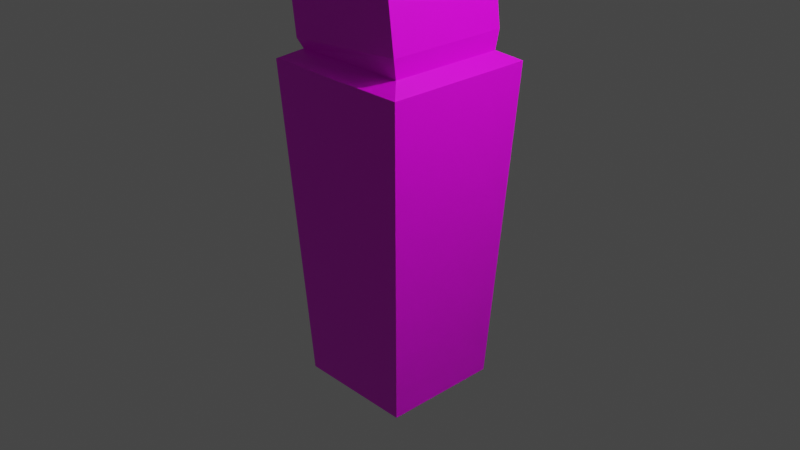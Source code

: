 # Source: antenna.blend  (saved by Blender 3.0.42; exported with 4.5.12 LTS)
import bpy
from mathutils import Matrix  # noqa: F401  (used for matrix-valued properties, if any)

bpy.ops.wm.read_factory_settings(use_empty=True)
scene = bpy.context.scene
scene.name = 'Scene'

# ---- collections
col_collection = bpy.data.collections.new('Collection'); scene.collection.children.link(col_collection)

# ---- images (referenced by path relative to the original .blend; pixels are not part of the script)
import os
ASSET_DIR = os.environ.get("B2B_ASSET_DIR", "")  # directory of the original .blend (textures are referenced by path, not embedded)
HERE = os.path.dirname(os.path.abspath(__file__))  # packed textures are extracted next to this script under _unpacked/

def load_image(name, relpath, width, height, colorspace="sRGB"):
    """Load a texture the original file referenced (path relative to the .blend, or extracted next to this script)."""
    p = next((c for c in (os.path.join(HERE, relpath), os.path.join(ASSET_DIR, relpath)) if relpath and os.path.exists(c)), "")
    if p:
        img = bpy.data.images.load(p, check_existing=True)
        img.name = name
    else:  # same state as the original file: an image datablock whose file is absent (Cycles renders it pink)
        img = bpy.data.images.new(name, width, height)
        img.source = "FILE"
        img.filepath = "//" + (relpath or name)
    img.colorspace_settings.name = colorspace
    return img
img_antennae_material_png_001 = load_image('antennae_material.png.001', 'antennae_material.png', 1024, 1024, 'sRGB')

# ---- materials (node trees are filled in below, after node groups)
mat_material_003 = bpy.data.materials.new('Material.003')
mat_material_003.alpha_threshold = 0.0
mat_material_003.use_transparent_shadow = False
mat_material_003.line_color = (0.0, 0.0, 0.0, 1.0)
mat_material_002 = bpy.data.materials.new('Material.002')
mat_material_002.alpha_threshold = 0.0
mat_material_002.use_transparent_shadow = False
mat_material_002.line_color = (0.0, 0.0, 0.0, 1.0)

# ---- material node trees
mat_material_003.use_nodes = True; mat_material_003.node_tree.nodes.clear()
_N = mat_material_003.node_tree.nodes; _L = mat_material_003.node_tree.links
n0 = _N.new('ShaderNodeOutputMaterial'); n0.name = 'Material Output'; n0.location = (300, 300)
n1 = _N.new('ShaderNodeBsdfPrincipled'); n1.name = 'Principled BSDF'; n1.location = (10, 300)
n1.distribution = 'GGX'
n1.subsurface_method = 'RANDOM_WALK_SKIN'
n1.inputs[2].default_value = 0.4
n1.inputs[3].default_value = 1.45
n1.inputs[27].default_value = (0.0, 0.0, 0.0, 1.0)
n1.inputs[28].default_value = 1.0
n2 = _N.new('ShaderNodeTexImage'); n2.name = 'Image Texture'; n2.location = (-280, 280)
n2.image = img_antennae_material_png_001
_L.new(n1.outputs[0], n0.inputs[0])
_L.new(n2.outputs[0], n1.inputs[0])
n0.is_active_output = True
mat_material_002.use_nodes = True; mat_material_002.node_tree.nodes.clear()
_N = mat_material_002.node_tree.nodes; _L = mat_material_002.node_tree.links
n0 = _N.new('ShaderNodeOutputMaterial'); n0.name = 'Material Output'; n0.location = (300, 300)
n1 = _N.new('ShaderNodeBsdfPrincipled'); n1.name = 'Principled BSDF'; n1.location = (10, 300)
n1.distribution = 'GGX'
n1.subsurface_method = 'RANDOM_WALK_SKIN'
n1.inputs[2].default_value = 0.4
n1.inputs[3].default_value = 1.45
n1.inputs[27].default_value = (0.0, 0.0, 0.0, 1.0)
n1.inputs[28].default_value = 1.0
n2 = _N.new('ShaderNodeTexImage'); n2.name = 'Image Texture'; n2.location = (-180, 275)
n2.image = img_antennae_material_png_001
_L.new(n1.outputs[0], n0.inputs[0])
_L.new(n2.outputs[0], n1.inputs[0])
n0.is_active_output = True

# ---- world
world_world = bpy.data.worlds.new('World'); scene.world = world_world
world_world.use_nodes = True; world_world.node_tree.nodes.clear()
_N = world_world.node_tree.nodes; _L = world_world.node_tree.links
n0 = _N.new('ShaderNodeOutputWorld'); n0.name = 'World Output'; n0.location = (300, 300)
n1 = _N.new('ShaderNodeBackground'); n1.name = 'Background'; n1.location = (10, 300)
n1.inputs[0].default_value = (0.05088, 0.05088, 0.05088, 1.0)
_L.new(n1.outputs[0], n0.inputs[0])
n0.is_active_output = True
world_world.color = (0.05088, 0.05088, 0.05088)
world_world.use_sun_shadow = False
world_world.sun_shadow_jitter_overblur = 0.0

# ---- cameras
cam_camera = bpy.data.cameras.new('Camera')
cam_camera.clip_end = 100.0
cam_camera.ortho_scale = 7.314

# ---- lights
light_light = bpy.data.lights.new('Light', 'POINT')
light_light.transmission_factor = 0.0
light_light.energy = 1000.0
light_light.shadow_soft_size = 0.1
light_light.shadow_maximum_resolution = 0.006
light_light.use_absolute_resolution = True

# ---- meshes
me_cube_003 = bpy.data.meshes.new('Cube.003')
me_cube_003.from_pydata([(0.6449, 0.6449, -1.798), (0.6449, -0.6449, -1.798), (-0.6449, 0.6449, -1.798), (-0.6449, -0.6449, -1.798), (0.6383, 0.6383, 1.778), (0.826, 0.826, 1.678), (0.6383, -0.6383, 1.778), (0.826, -0.826, 1.678), (-0.6383, 0.6383, 1.778), (-0.826, 0.826, 1.678), (-0.6383, -0.6383, 1.778), (-0.826, -0.826, 1.678), (0.651, -0.6737, 1.982), (-0.6924, -0.6737, 1.878), (0.651, 0.6737, 1.982), (-0.6924, 0.6737, 1.878), (-0.8137, 0.63, 3.1), (0.4322, 0.63, 3.288), (-0.8137, -0.63, 3.1), (0.4322, -0.63, 3.288), (0.5028, -0.6737, 3.113), (0.4115, -0.5934, 3.18), (-0.7621, -0.5934, 3.003), (-0.8295, -0.6737, 2.912), (0.5028, 0.6737, 3.113), (0.4115, 0.5934, 3.18), (-0.7621, 0.5934, 3.003), (-0.8295, 0.6737, 2.912), (0.1322, -0.679, 5.135), (0.1322, 0.679, 5.135), (-1.195, 0.679, 4.846), (-1.195, -0.679, 4.846), (-1.178, -0.7014, 4.649), (-1.097, -0.5987, 4.776), (-1.097, 0.5987, 4.776), (-1.178, 0.7014, 4.649), (0.07259, 0.5987, 5.031), (0.193, 0.7016, 4.947), (0.193, -0.7016, 4.947), (0.07259, -0.5987, 5.031), (-1.967, 0.6963, 6.701), (-0.6585, 0.6963, 7.178), (-1.967, -0.6963, 6.701), (-0.6585, -0.6963, 7.178), (-0.5243, -0.7435, 6.995), (-0.6928, -0.6154, 7.075), (-1.849, -0.6154, 6.653), (-1.92, -0.7431, 6.486), (-0.5243, 0.7435, 6.995), (-0.6928, 0.6154, 7.075), (-1.92, 0.7431, 6.486), (-1.849, 0.6154, 6.653), (-1.707, -0.7248, 9.294), (-3.031, -0.7248, 8.704), (-1.707, 0.7248, 9.294), (-3.031, 0.7248, 8.704), (-2.945, 0.7794, 8.5), (-2.876, 0.638, 8.688), (-1.695, 0.638, 9.171), (-1.503, 0.7794, 9.09), (-2.945, -0.7794, 8.5), (-2.876, -0.638, 8.688), (-1.503, -0.7794, 9.09), (-1.695, -0.638, 9.171), (-2.853, 0.8041, 11.48), (-4.272, 0.8041, 10.81), (-4.272, -0.7634, 10.81), (-2.853, -0.7634, 11.48), (-2.676, -0.8075, 11.26), (-2.903, -0.6491, 11.34), (-4.114, -0.6491, 10.77), (-4.174, -0.8074, 10.56), (-4.114, 0.6898, 10.77), (-4.174, 0.8481, 10.56), (-2.676, 0.8482, 11.26), (-2.903, 0.6898, 11.34), (-3.942, 0.8452, 13.35), (-4.146, 0.7022, 13.42), (-4.146, -0.7084, 13.42), (-3.942, -0.8499, 13.35), (-5.416, -0.7084, 12.8), (-5.468, -0.8498, 12.62), (-5.468, 0.8452, 12.62), (-5.416, 0.7022, 12.8), (-4.202, 0.7797, 13.58), (-4.202, -0.7859, 13.58), (-5.586, -0.7859, 12.84), (-5.586, 0.7797, 12.84), (-5.438, 0.8648, 15.41), (-5.638, 0.7251, 15.46), (-5.638, -0.7112, 15.46), (-5.438, -0.8522, 15.41), (-6.838, -0.7112, 14.67), (-6.872, -0.8519, 14.47), (-6.872, 0.8644, 14.47), (-6.838, 0.7251, 14.67), (-5.644, 0.8028, 15.58), (-5.644, -0.7888, 15.58), (-6.974, -0.7888, 14.71), (-6.974, 0.8028, 14.71), (-8.541, 0.8449, 16.71), (-8.541, -0.831, 16.71), (-7.141, -0.831, 17.63), (-7.141, 0.8449, 17.63), (-6.893, 0.9363, 17.43), (-7.213, 0.72, 17.49), (-7.213, -0.706, 17.49), (-6.893, -0.9223, 17.43), (-8.405, -0.706, 16.71), (-8.446, -0.9223, 16.41), (-8.446, 0.9363, 16.41), (-8.405, 0.72, 16.71), (-10.23, 0.5692, 18.96), (-10.1, 0.7469, 19.04), (-10.17, 0.8449, 18.71), (-10.18, 0.3163, 19.3), (-10.04, 0.2474, 19.51), (-10.04, 0.484, 19.39), (-9.641, 0.2474, 19.77), (-9.388, 0.3122, 19.83), (-9.528, 0.484, 19.73), (-8.989, 0.5845, 19.76), (-8.765, 0.8449, 19.64), (-9.143, 0.7469, 19.67), (-9.641, -0.2334, 19.77), (-9.528, -0.4701, 19.73), (-9.388, -0.2983, 19.83), (-9.143, -0.7329, 19.67), (-8.765, -0.831, 19.64), (-8.989, -0.5706, 19.76), (-10.1, -0.7329, 19.04), (-10.23, -0.5553, 18.96), (-10.17, -0.831, 18.71), (-10.04, -0.4701, 19.39), (-10.04, -0.2334, 19.51), (-10.18, -0.3024, 19.3)], [], [(1, 7, 11, 3), (3, 11, 9, 2), (2, 0, 1, 3), (8, 10, 13, 15), (0, 5, 7, 1), (6, 10, 11, 7), (4, 6, 7, 5), (10, 8, 9, 11), (8, 4, 5, 9), (2, 9, 5, 0), (14, 15, 27, 24), (6, 4, 14, 12), (10, 6, 12, 13), (4, 8, 15, 14), (12, 14, 24, 20), (26, 22, 18, 16), (19, 17, 37, 38), (15, 13, 23, 27), (21, 22, 23, 20), (25, 21, 20, 24), (22, 26, 27, 23), (26, 25, 24, 27), (13, 12, 20, 23), (21, 25, 17, 19), (22, 21, 19, 18), (25, 26, 16, 17), (18, 19, 38, 32), (29, 30, 50, 48), (17, 16, 35, 37), (36, 34, 30, 29), (33, 34, 35, 32), (34, 36, 37, 35), (39, 33, 32, 38), (36, 39, 38, 37), (16, 18, 32, 35), (34, 33, 31, 30), (39, 36, 29, 28), (33, 39, 28, 31), (28, 29, 48, 44), (30, 31, 47, 50), (43, 41, 59, 62), (45, 49, 41, 43), (45, 46, 47, 44), (49, 45, 44, 48), (51, 49, 48, 50), (46, 51, 50, 47), (31, 28, 44, 47), (46, 45, 43, 42), (51, 46, 42, 40), (49, 51, 40, 41), (40, 42, 60, 56), (61, 63, 52, 53), (55, 53, 71, 73), (42, 43, 62, 60), (57, 58, 59, 56), (61, 57, 56, 60), (63, 61, 60, 62), (58, 63, 62, 59), (41, 40, 56, 59), (57, 61, 53, 55), (58, 57, 55, 54), (63, 58, 54, 52), (52, 54, 74, 68), (54, 55, 73, 74), (75, 72, 65, 64), (69, 70, 71, 68), (70, 72, 73, 71), (75, 69, 68, 74), (72, 75, 74, 73), (53, 52, 68, 71), (69, 75, 64, 67), (72, 70, 66, 65), (70, 69, 67, 66), (64, 65, 82, 76), (78, 77, 84, 85), (66, 67, 79, 81), (65, 66, 81, 82), (77, 78, 79, 76), (78, 80, 81, 79), (83, 77, 76, 82), (80, 83, 82, 81), (67, 64, 76, 79), (87, 86, 93, 94), (83, 80, 86, 87), (77, 83, 87, 84), (80, 78, 85, 86), (84, 87, 94, 88), (86, 85, 91, 93), (90, 89, 96, 97), (89, 90, 91, 88), (90, 92, 93, 91), (95, 89, 88, 94), (92, 95, 94, 93), (85, 84, 88, 91), (98, 97, 107, 109), (95, 92, 98, 99), (89, 95, 99, 96), (92, 90, 97, 98), (96, 99, 110, 104), (106, 105, 103, 102), (99, 98, 109, 110), (105, 106, 107, 104), (106, 108, 109, 107), (111, 105, 104, 110), (108, 111, 110, 109), (97, 96, 104, 107), (111, 108, 101, 100), (105, 111, 100, 103), (108, 106, 102, 101), (117, 120, 123, 113), (119, 126, 129, 121), (125, 133, 130, 127), (103, 100, 114, 122), (102, 103, 122, 128), (100, 101, 132, 114), (101, 102, 128, 132), (118, 116, 134, 124), (112, 113, 114), (115, 116, 117), (118, 119, 120), (121, 122, 123), (124, 125, 126), (127, 128, 129), (130, 131, 132), (133, 134, 135), (112, 115, 117, 113), (116, 118, 120, 117), (119, 121, 123, 120), (122, 114, 113, 123), (118, 124, 126, 119), (125, 127, 129, 126), (128, 122, 121, 129), (130, 133, 135, 131), (134, 116, 115, 135), (114, 132, 131, 112), (124, 134, 133, 125), (132, 128, 127, 130), (135, 115, 112, 131)])
_uv = me_cube_003.uv_layers.new(name='UVMap')
_uv.uv.foreach_set('vector', [0.375, 0.75, 0.6167, 0.75, 0.6167, 1.0, 0.375, 1.0, 0.375, 0.0, 0.6167, 0.0, 0.6167, 0.25, 0.375, 0.25, 0.125, 0.5, 0.375, 0.5, 0.375, 0.75, 0.125, 0.75, 0.8569, 0.5181, 0.8569, 0.7319, 0.8569, 0.7319, 0.8569, 0.5181, 0.375, 0.5, 0.6167, 0.5, 0.6167, 0.75, 0.375, 0.75, 0.6431, 0.7319, 0.8569, 0.7319, 0.875, 0.75, 0.625, 0.75, 0.6431, 0.5181, 0.6431, 0.7319, 0.6167, 0.75, 0.6167, 0.5, 0.8569, 0.7319, 0.8569, 0.5181, 0.875, 0.5, 0.875, 0.75, 0.8569, 0.5181, 0.6431, 0.5181, 0.625, 0.5, 0.875, 0.5, 0.375, 0.25, 0.6167, 0.25, 0.6167, 0.5, 0.375, 0.5, 0.6431, 0.5181, 0.8569, 0.5181, 0.8569, 0.5181, 0.6431, 0.5181, 0.6431, 0.7319, 0.6431, 0.5181, 0.6431, 0.5181, 0.6431, 0.7319, 0.8569, 0.7319, 0.6431, 0.7319, 0.6431, 0.7319, 0.8569, 0.7319, 0.6431, 0.5181, 0.8569, 0.5181, 0.8569, 0.5181, 0.6431, 0.5181, 0.6431, 0.7319, 0.6431, 0.5181, 0.6431, 0.5181, 0.6431, 0.7319, 0.8441, 0.5309, 0.8441, 0.7191, 0.8441, 0.7191, 0.8441, 0.5309, 0.6559, 0.7191, 0.6559, 0.5309, 0.6559, 0.5309, 0.6559, 0.7191, 0.8569, 0.5181, 0.8569, 0.7319, 0.8569, 0.7319, 0.8569, 0.5181, 0.6559, 0.7191, 0.8441, 0.7191, 0.8569, 0.7319, 0.6431, 0.7319, 0.6559, 0.5309, 0.6559, 0.7191, 0.6431, 0.7319, 0.6431, 0.5181, 0.8441, 0.7191, 0.8441, 0.5309, 0.8569, 0.5181, 0.8569, 0.7319, 0.8441, 0.5309, 0.6559, 0.5309, 0.6431, 0.5181, 0.8569, 0.5181, 0.8569, 0.7319, 0.6431, 0.7319, 0.6431, 0.7319, 0.8569, 0.7319, 0.6559, 0.7191, 0.6559, 0.5309, 0.6559, 0.5309, 0.6559, 0.7191, 0.8441, 0.7191, 0.6559, 0.7191, 0.6559, 0.7191, 0.8441, 0.7191, 0.6559, 0.5309, 0.8441, 0.5309, 0.8441, 0.5309, 0.6559, 0.5309, 0.8441, 0.7191, 0.6559, 0.7191, 0.6559, 0.7191, 0.8441, 0.7191, 0.6702, 0.5452, 0.8298, 0.5452, 0.8298, 0.5452, 0.6702, 0.5452, 0.6559, 0.5309, 0.8441, 0.5309, 0.8441, 0.5309, 0.6559, 0.5309, 0.6702, 0.5452, 0.8298, 0.5452, 0.8298, 0.5452, 0.6702, 0.5452, 0.8298, 0.7048, 0.8298, 0.5452, 0.8441, 0.5309, 0.8441, 0.7191, 0.8298, 0.5452, 0.6702, 0.5452, 0.6559, 0.5309, 0.8441, 0.5309, 0.6702, 0.7048, 0.8298, 0.7048, 0.8441, 0.7191, 0.6559, 0.7191, 0.6702, 0.5452, 0.6702, 0.7048, 0.6559, 0.7191, 0.6559, 0.5309, 0.8441, 0.5309, 0.8441, 0.7191, 0.8441, 0.7191, 0.8441, 0.5309, 0.8298, 0.5452, 0.8298, 0.7048, 0.8298, 0.7048, 0.8298, 0.5452, 0.6702, 0.7048, 0.6702, 0.5452, 0.6702, 0.5452, 0.6702, 0.7048, 0.8298, 0.7048, 0.6702, 0.7048, 0.6702, 0.7048, 0.8298, 0.7048, 0.6702, 0.7048, 0.6702, 0.5452, 0.6702, 0.5452, 0.6702, 0.7048, 0.8298, 0.5452, 0.8298, 0.7048, 0.8298, 0.7048, 0.8298, 0.5452, 0.6843, 0.6907, 0.6843, 0.5593, 0.6843, 0.5593, 0.6843, 0.6907, 0.6843, 0.6907, 0.6843, 0.5593, 0.6843, 0.5593, 0.6843, 0.6907, 0.6843, 0.6907, 0.8157, 0.6907, 0.8298, 0.7048, 0.6702, 0.7048, 0.6843, 0.5593, 0.6843, 0.6907, 0.6702, 0.7048, 0.6702, 0.5452, 0.8157, 0.5593, 0.6843, 0.5593, 0.6702, 0.5452, 0.8298, 0.5452, 0.8157, 0.6907, 0.8157, 0.5593, 0.8298, 0.5452, 0.8298, 0.7048, 0.8298, 0.7048, 0.6702, 0.7048, 0.6702, 0.7048, 0.8298, 0.7048, 0.8157, 0.6907, 0.6843, 0.6907, 0.6843, 0.6907, 0.8157, 0.6907, 0.8157, 0.5593, 0.8157, 0.6907, 0.8157, 0.6907, 0.8157, 0.5593, 0.6843, 0.5593, 0.8157, 0.5593, 0.8157, 0.5593, 0.6843, 0.5593, 0.8157, 0.5593, 0.8157, 0.6907, 0.8157, 0.6907, 0.8157, 0.5593, 0.8033, 0.6783, 0.6967, 0.6783, 0.6967, 0.6783, 0.8033, 0.6783, 0.8033, 0.5717, 0.8033, 0.6783, 0.8033, 0.6783, 0.8033, 0.5717, 0.8157, 0.6907, 0.6843, 0.6907, 0.6843, 0.6907, 0.8157, 0.6907, 0.8033, 0.5717, 0.6967, 0.5717, 0.6843, 0.5593, 0.8157, 0.5593, 0.8033, 0.6783, 0.8033, 0.5717, 0.8157, 0.5593, 0.8157, 0.6907, 0.6967, 0.6783, 0.8033, 0.6783, 0.8157, 0.6907, 0.6843, 0.6907, 0.6967, 0.5717, 0.6967, 0.6783, 0.6843, 0.6907, 0.6843, 0.5593, 0.6843, 0.5593, 0.8157, 0.5593, 0.8157, 0.5593, 0.6843, 0.5593, 0.8033, 0.5717, 0.8033, 0.6783, 0.8033, 0.6783, 0.8033, 0.5717, 0.6967, 0.5717, 0.8033, 0.5717, 0.8033, 0.5717, 0.6967, 0.5717, 0.6967, 0.6783, 0.6967, 0.5717, 0.6967, 0.5717, 0.6967, 0.6783, 0.6967, 0.6783, 0.6967, 0.5717, 0.6967, 0.5717, 0.6967, 0.6783, 0.6967, 0.5717, 0.8033, 0.5717, 0.8033, 0.5717, 0.6967, 0.5717, 0.7072, 0.5822, 0.7928, 0.5822, 0.7928, 0.5822, 0.7072, 0.5822, 0.7072, 0.6678, 0.7928, 0.6678, 0.8033, 0.6783, 0.6967, 0.6783, 0.7928, 0.6678, 0.7928, 0.5822, 0.8033, 0.5717, 0.8033, 0.6783, 0.7072, 0.5822, 0.7072, 0.6678, 0.6967, 0.6783, 0.6967, 0.5717, 0.7928, 0.5822, 0.7072, 0.5822, 0.6967, 0.5717, 0.8033, 0.5717, 0.8033, 0.6783, 0.6967, 0.6783, 0.6967, 0.6783, 0.8033, 0.6783, 0.7072, 0.6678, 0.7072, 0.5822, 0.7072, 0.5822, 0.7072, 0.6678, 0.7928, 0.5822, 0.7928, 0.6678, 0.7928, 0.6678, 0.7928, 0.5822, 0.7928, 0.6678, 0.7072, 0.6678, 0.7072, 0.6678, 0.7928, 0.6678, 0.7072, 0.5822, 0.7928, 0.5822, 0.7928, 0.5822, 0.7072, 0.5822, 0.7146, 0.6604, 0.7146, 0.5896, 0.7146, 0.5896, 0.7146, 0.6604, 0.7928, 0.6678, 0.7072, 0.6678, 0.7072, 0.6678, 0.7928, 0.6678, 0.7928, 0.5822, 0.7928, 0.6678, 0.7928, 0.6678, 0.7928, 0.5822, 0.7146, 0.5896, 0.7146, 0.6604, 0.7072, 0.6678, 0.7072, 0.5822, 0.7146, 0.6604, 0.7854, 0.6604, 0.7928, 0.6678, 0.7072, 0.6678, 0.7854, 0.5896, 0.7146, 0.5896, 0.7072, 0.5822, 0.7928, 0.5822, 0.7854, 0.6604, 0.7854, 0.5896, 0.7928, 0.5822, 0.7928, 0.6678, 0.7072, 0.6678, 0.7072, 0.5822, 0.7072, 0.5822, 0.7072, 0.6678, 0.7854, 0.5896, 0.7854, 0.6604, 0.7854, 0.6604, 0.7854, 0.5896, 0.7854, 0.5896, 0.7854, 0.6604, 0.7854, 0.6604, 0.7854, 0.5896, 0.7146, 0.5896, 0.7854, 0.5896, 0.7854, 0.5896, 0.7146, 0.5896, 0.7854, 0.6604, 0.7146, 0.6604, 0.7146, 0.6604, 0.7854, 0.6604, 0.7146, 0.5896, 0.7854, 0.5896, 0.7854, 0.5896, 0.7146, 0.5896, 0.7854, 0.6604, 0.7146, 0.6604, 0.7146, 0.6604, 0.7854, 0.6604, 0.7205, 0.6545, 0.7205, 0.5955, 0.7205, 0.5955, 0.7205, 0.6545, 0.7205, 0.5955, 0.7205, 0.6545, 0.7146, 0.6604, 0.7146, 0.5896, 0.7205, 0.6545, 0.7795, 0.6545, 0.7854, 0.6604, 0.7146, 0.6604, 0.7795, 0.5955, 0.7205, 0.5955, 0.7146, 0.5896, 0.7854, 0.5896, 0.7795, 0.6545, 0.7795, 0.5955, 0.7854, 0.5896, 0.7854, 0.6604, 0.7146, 0.6604, 0.7146, 0.5896, 0.7146, 0.5896, 0.7146, 0.6604, 0.7795, 0.6545, 0.7205, 0.6545, 0.7205, 0.6545, 0.7795, 0.6545, 0.7795, 0.5955, 0.7795, 0.6545, 0.7795, 0.6545, 0.7795, 0.5955, 0.7205, 0.5955, 0.7795, 0.5955, 0.7795, 0.5955, 0.7205, 0.5955, 0.7795, 0.6545, 0.7205, 0.6545, 0.7205, 0.6545, 0.7795, 0.6545, 0.7205, 0.5955, 0.7795, 0.5955, 0.7795, 0.5955, 0.7205, 0.5955, 0.7277, 0.6473, 0.7277, 0.6027, 0.7277, 0.6027, 0.7277, 0.6473, 0.7795, 0.5955, 0.7795, 0.6545, 0.7795, 0.6545, 0.7795, 0.5955, 0.7277, 0.6027, 0.7277, 0.6473, 0.7205, 0.6545, 0.7205, 0.5955, 0.7277, 0.6473, 0.7723, 0.6473, 0.7795, 0.6545, 0.7205, 0.6545, 0.7723, 0.6027, 0.7277, 0.6027, 0.7205, 0.5955, 0.7795, 0.5955, 0.7723, 0.6473, 0.7723, 0.6027, 0.7795, 0.5955, 0.7795, 0.6545, 0.7205, 0.6545, 0.7205, 0.5955, 0.7205, 0.5955, 0.7205, 0.6545, 0.7723, 0.6027, 0.7723, 0.6473, 0.7723, 0.6473, 0.7723, 0.6027, 0.7277, 0.6027, 0.7723, 0.6027, 0.7723, 0.6027, 0.7277, 0.6027, 0.7723, 0.6473, 0.7277, 0.6473, 0.7277, 0.6473, 0.7723, 0.6473, 0.7583, 0.6123, 0.742, 0.6123, 0.735, 0.6053, 0.7653, 0.6053, 0.7374, 0.6169, 0.7374, 0.6331, 0.7302, 0.6404, 0.7302, 0.6096, 0.742, 0.6377, 0.7583, 0.6377, 0.7653, 0.6447, 0.735, 0.6447, 0.7277, 0.6027, 0.7723, 0.6027, 0.7723, 0.6027, 0.7277, 0.6027, 0.7277, 0.6473, 0.7277, 0.6027, 0.7277, 0.6027, 0.7277, 0.6473, 0.7723, 0.6027, 0.7723, 0.6473, 0.7723, 0.6473, 0.7723, 0.6027, 0.7723, 0.6473, 0.7277, 0.6473, 0.7277, 0.6473, 0.7723, 0.6473, 0.7436, 0.6186, 0.7564, 0.6186, 0.7564, 0.6314, 0.7436, 0.6314, 0.7695, 0.6101, 0.7653, 0.6053, 0.7723, 0.6027, 0.7628, 0.6168, 0.7564, 0.6186, 0.7583, 0.6123, 0.7436, 0.6186, 0.7374, 0.6169, 0.742, 0.6123, 0.7302, 0.6096, 0.7277, 0.6027, 0.735, 0.6053, 0.7436, 0.6314, 0.742, 0.6377, 0.7374, 0.6331, 0.735, 0.6447, 0.7277, 0.6473, 0.7302, 0.6404, 0.7653, 0.6447, 0.7695, 0.6399, 0.7723, 0.6473, 0.7583, 0.6377, 0.7564, 0.6314, 0.7628, 0.6332, 0.7695, 0.6101, 0.7628, 0.6168, 0.7583, 0.6123, 0.7653, 0.6053, 0.7564, 0.6186, 0.7436, 0.6186, 0.742, 0.6123, 0.7583, 0.6123, 0.7374, 0.6169, 0.7302, 0.6096, 0.735, 0.6053, 0.742, 0.6123, 0.7277, 0.6027, 0.7723, 0.6027, 0.7653, 0.6053, 0.735, 0.6053, 0.7436, 0.6186, 0.7436, 0.6314, 0.7374, 0.6331, 0.7374, 0.6169, 0.742, 0.6377, 0.735, 0.6447, 0.7302, 0.6404, 0.7374, 0.6331, 0.7277, 0.6473, 0.7277, 0.6027, 0.7302, 0.6096, 0.7302, 0.6404, 0.7653, 0.6447, 0.7583, 0.6377, 0.7628, 0.6332, 0.7695, 0.6399, 0.7564, 0.6314, 0.7564, 0.6186, 0.7628, 0.6168, 0.7628, 0.6332, 0.7723, 0.6027, 0.7723, 0.6473, 0.7695, 0.6399, 0.7695, 0.6101, 0.7436, 0.6314, 0.7564, 0.6314, 0.7583, 0.6377, 0.742, 0.6377, 0.7723, 0.6473, 0.7277, 0.6473, 0.735, 0.6447, 0.7653, 0.6447, 0.7628, 0.6332, 0.7628, 0.6168, 0.7695, 0.6101, 0.7695, 0.6399])
me_cube_003.materials.append(mat_material_003)
me_cube_003.use_remesh_preserve_volume = False
me_cube_003.use_remesh_preserve_attributes = False
me_cube_003.use_mirror_vertex_groups = False
me_cube_003.update()
me_cube_002 = bpy.data.meshes.new('Cube.002')
me_cube_002.from_pydata([(5.078, -0.2657, -1.798), (5.18, 1.02, -1.798), (6.364, -0.3671, -1.798), (6.466, 0.9187, -1.798), (5.085, -0.2596, 1.778), (4.884, -0.432, 1.678), (5.186, 1.013, 1.778), (5.013, 1.215, 1.678), (6.358, -0.36, 1.778), (6.53, -0.5618, 1.678), (6.458, 0.9126, 1.778), (6.66, 1.085, 1.678), (5.176, 1.049, 1.982), (6.515, 0.9437, 1.878), (5.07, -0.294, 1.982), (6.409, -0.3996, 1.878), (6.534, -0.3656, 3.1), (5.292, -0.2676, 3.288), (6.633, 0.8906, 3.1), (5.391, 0.9885, 3.288), (5.324, 1.038, 3.113), (5.408, 0.9504, 3.18), (6.578, 0.8582, 3.003), (6.652, 0.9329, 2.912), (5.218, -0.3056, 3.113), (5.315, -0.2328, 3.18), (6.485, -0.325, 3.003), (6.546, -0.4104, 2.912), (5.694, 1.014, 5.135), (5.587, -0.3401, 5.135), (6.91, -0.4444, 4.846), (7.016, 0.9095, 4.846), (7.001, 0.9331, 4.649), (6.913, 0.837, 4.776), (6.819, -0.3566, 4.776), (6.891, -0.4653, 4.649), (5.653, -0.2646, 5.031), (5.524, -0.3578, 4.947), (5.635, 1.041, 4.947), (5.747, 0.929, 5.031), (7.678, -0.5223, 6.701), (6.374, -0.4194, 7.178), (7.787, 0.866, 6.701), (6.483, 0.9689, 7.178), (6.353, 1.027, 6.995), (6.511, 0.8855, 7.075), (7.664, 0.7946, 6.653), (7.744, 0.9164, 6.486), (6.236, -0.456, 6.995), (6.414, -0.3414, 7.075), (7.627, -0.5653, 6.486), (7.567, -0.4323, 6.653), (7.531, 0.9149, 9.294), (8.851, 0.8108, 8.704), (7.417, -0.5303, 9.294), (8.737, -0.6344, 8.704), (8.647, -0.6821, 8.5), (8.589, -0.5356, 8.688), (7.411, -0.4428, 9.171), (7.209, -0.5686, 9.09), (8.769, 0.872, 8.5), (8.689, 0.7365, 8.688), (7.331, 0.9854, 9.09), (7.512, 0.8293, 9.171), (8.553, -0.6994, 11.48), (9.967, -0.8109, 10.81), (10.09, 0.7518, 10.81), (8.676, 0.8633, 11.48), (8.503, 0.9211, 11.26), (8.717, 0.7454, 11.34), (9.924, 0.6502, 10.77), (9.996, 0.8033, 10.56), (9.819, -0.6846, 10.77), (9.866, -0.8471, 10.56), (8.373, -0.7294, 11.26), (8.611, -0.5893, 11.34), (9.635, -0.826, 13.35), (9.85, -0.6994, 13.42), (9.961, 0.7068, 13.42), (9.769, 0.8639, 13.35), (11.23, 0.607, 12.8), (11.29, 0.7439, 12.62), (11.16, -0.9459, 12.62), (11.12, -0.7993, 12.8), (9.9, -0.7811, 13.58), (10.02, 0.7796, 13.58), (11.4, 0.6708, 12.84), (11.28, -0.8899, 12.84), (11.12, -0.9631, 15.41), (11.34, -0.8396, 15.46), (11.45, 0.5923, 15.46), (11.26, 0.7486, 15.41), (12.64, 0.4979, 14.67), (12.69, 0.6356, 14.47), (12.55, -1.075, 14.47), (12.53, -0.9339, 14.67), (11.34, -0.9175, 15.58), (11.46, 0.6692, 15.58), (12.79, 0.5646, 14.71), (12.66, -1.022, 14.71), (14.22, -1.187, 16.71), (14.35, 0.4835, 16.71), (12.96, 0.5936, 17.63), (12.82, -1.077, 17.63), (12.57, -1.149, 17.43), (12.91, -0.9583, 17.49), (13.02, 0.4633, 17.49), (12.72, 0.7041, 17.43), (14.21, 0.3696, 16.71), (14.26, 0.582, 16.41), (14.12, -1.271, 16.41), (14.09, -1.052, 16.71), (15.93, -1.045, 18.96), (15.78, -1.212, 19.04), (15.84, -1.315, 18.71), (15.9, -0.7891, 19.3), (15.76, -0.7096, 19.51), (15.74, -0.9454, 19.39), (15.36, -0.678, 19.77), (15.11, -0.7228, 19.83), (15.23, -0.905, 19.73), (14.69, -0.9628, 19.76), (14.44, -1.205, 19.64), (14.83, -1.137, 19.67), (15.4, -0.1986, 19.77), (15.31, 0.04615, 19.73), (15.15, -0.1141, 19.83), (14.94, 0.3384, 19.67), (14.57, 0.4659, 19.64), (14.78, 0.1887, 19.76), (15.89, 0.2636, 19.04), (16.02, 0.07577, 18.96), (15.97, 0.3558, 18.71), (15.82, 0.005806, 19.39), (15.8, -0.2302, 19.51), (15.94, -0.1722, 19.3)], [], [(1, 7, 11, 3), (3, 11, 9, 2), (2, 0, 1, 3), (8, 10, 13, 15), (0, 5, 7, 1), (6, 10, 11, 7), (4, 6, 7, 5), (10, 8, 9, 11), (8, 4, 5, 9), (2, 9, 5, 0), (14, 15, 27, 24), (6, 4, 14, 12), (10, 6, 12, 13), (4, 8, 15, 14), (12, 14, 24, 20), (26, 22, 18, 16), (19, 17, 37, 38), (15, 13, 23, 27), (21, 22, 23, 20), (25, 21, 20, 24), (22, 26, 27, 23), (26, 25, 24, 27), (13, 12, 20, 23), (21, 25, 17, 19), (22, 21, 19, 18), (25, 26, 16, 17), (18, 19, 38, 32), (29, 30, 50, 48), (17, 16, 35, 37), (36, 34, 30, 29), (33, 34, 35, 32), (34, 36, 37, 35), (39, 33, 32, 38), (36, 39, 38, 37), (16, 18, 32, 35), (34, 33, 31, 30), (39, 36, 29, 28), (33, 39, 28, 31), (28, 29, 48, 44), (30, 31, 47, 50), (43, 41, 59, 62), (45, 49, 41, 43), (45, 46, 47, 44), (49, 45, 44, 48), (51, 49, 48, 50), (46, 51, 50, 47), (31, 28, 44, 47), (46, 45, 43, 42), (51, 46, 42, 40), (49, 51, 40, 41), (40, 42, 60, 56), (61, 63, 52, 53), (55, 53, 71, 73), (42, 43, 62, 60), (57, 58, 59, 56), (61, 57, 56, 60), (63, 61, 60, 62), (58, 63, 62, 59), (41, 40, 56, 59), (57, 61, 53, 55), (58, 57, 55, 54), (63, 58, 54, 52), (52, 54, 74, 68), (54, 55, 73, 74), (75, 72, 65, 64), (69, 70, 71, 68), (70, 72, 73, 71), (75, 69, 68, 74), (72, 75, 74, 73), (53, 52, 68, 71), (69, 75, 64, 67), (72, 70, 66, 65), (70, 69, 67, 66), (64, 65, 82, 76), (78, 77, 84, 85), (66, 67, 79, 81), (65, 66, 81, 82), (77, 78, 79, 76), (78, 80, 81, 79), (83, 77, 76, 82), (80, 83, 82, 81), (67, 64, 76, 79), (87, 86, 93, 94), (83, 80, 86, 87), (77, 83, 87, 84), (80, 78, 85, 86), (84, 87, 94, 88), (86, 85, 91, 93), (90, 89, 96, 97), (89, 90, 91, 88), (90, 92, 93, 91), (95, 89, 88, 94), (92, 95, 94, 93), (85, 84, 88, 91), (98, 97, 107, 109), (95, 92, 98, 99), (89, 95, 99, 96), (92, 90, 97, 98), (96, 99, 110, 104), (106, 105, 103, 102), (99, 98, 109, 110), (105, 106, 107, 104), (106, 108, 109, 107), (111, 105, 104, 110), (108, 111, 110, 109), (97, 96, 104, 107), (111, 108, 101, 100), (105, 111, 100, 103), (108, 106, 102, 101), (117, 120, 123, 113), (119, 126, 129, 121), (125, 133, 130, 127), (103, 100, 114, 122), (102, 103, 122, 128), (100, 101, 132, 114), (101, 102, 128, 132), (118, 116, 134, 124), (112, 113, 114), (115, 116, 117), (118, 119, 120), (121, 122, 123), (124, 125, 126), (127, 128, 129), (130, 131, 132), (133, 134, 135), (112, 115, 117, 113), (116, 118, 120, 117), (119, 121, 123, 120), (122, 114, 113, 123), (118, 124, 126, 119), (125, 127, 129, 126), (128, 122, 121, 129), (130, 133, 135, 131), (134, 116, 115, 135), (114, 132, 131, 112), (124, 134, 133, 125), (132, 128, 127, 130), (135, 115, 112, 131)])
_uv = me_cube_002.uv_layers.new(name='UVMap')
_uv.uv.foreach_set('vector', [0.375, 0.75, 0.6167, 0.75, 0.6167, 1.0, 0.375, 1.0, 0.375, 0.0, 0.6167, 0.0, 0.6167, 0.25, 0.375, 0.25, 0.125, 0.5, 0.375, 0.5, 0.375, 0.75, 0.125, 0.75, 0.8569, 0.5181, 0.8569, 0.7319, 0.8569, 0.7319, 0.8569, 0.5181, 0.375, 0.5, 0.6167, 0.5, 0.6167, 0.75, 0.375, 0.75, 0.6431, 0.7319, 0.8569, 0.7319, 0.875, 0.75, 0.625, 0.75, 0.6431, 0.5181, 0.6431, 0.7319, 0.6167, 0.75, 0.6167, 0.5, 0.8569, 0.7319, 0.8569, 0.5181, 0.875, 0.5, 0.875, 0.75, 0.8569, 0.5181, 0.6431, 0.5181, 0.625, 0.5, 0.875, 0.5, 0.375, 0.25, 0.6167, 0.25, 0.6167, 0.5, 0.375, 0.5, 0.6431, 0.5181, 0.8569, 0.5181, 0.8569, 0.5181, 0.6431, 0.5181, 0.6431, 0.7319, 0.6431, 0.5181, 0.6431, 0.5181, 0.6431, 0.7319, 0.8569, 0.7319, 0.6431, 0.7319, 0.6431, 0.7319, 0.8569, 0.7319, 0.6431, 0.5181, 0.8569, 0.5181, 0.8569, 0.5181, 0.6431, 0.5181, 0.6431, 0.7319, 0.6431, 0.5181, 0.6431, 0.5181, 0.6431, 0.7319, 0.8441, 0.5309, 0.8441, 0.7191, 0.8441, 0.7191, 0.8441, 0.5309, 0.6559, 0.7191, 0.6559, 0.5309, 0.6559, 0.5309, 0.6559, 0.7191, 0.8569, 0.5181, 0.8569, 0.7319, 0.8569, 0.7319, 0.8569, 0.5181, 0.6559, 0.7191, 0.8441, 0.7191, 0.8569, 0.7319, 0.6431, 0.7319, 0.6559, 0.5309, 0.6559, 0.7191, 0.6431, 0.7319, 0.6431, 0.5181, 0.8441, 0.7191, 0.8441, 0.5309, 0.8569, 0.5181, 0.8569, 0.7319, 0.8441, 0.5309, 0.6559, 0.5309, 0.6431, 0.5181, 0.8569, 0.5181, 0.8569, 0.7319, 0.6431, 0.7319, 0.6431, 0.7319, 0.8569, 0.7319, 0.6559, 0.7191, 0.6559, 0.5309, 0.6559, 0.5309, 0.6559, 0.7191, 0.8441, 0.7191, 0.6559, 0.7191, 0.6559, 0.7191, 0.8441, 0.7191, 0.6559, 0.5309, 0.8441, 0.5309, 0.8441, 0.5309, 0.6559, 0.5309, 0.8441, 0.7191, 0.6559, 0.7191, 0.6559, 0.7191, 0.8441, 0.7191, 0.6702, 0.5452, 0.8298, 0.5452, 0.8298, 0.5452, 0.6702, 0.5452, 0.6559, 0.5309, 0.8441, 0.5309, 0.8441, 0.5309, 0.6559, 0.5309, 0.6702, 0.5452, 0.8298, 0.5452, 0.8298, 0.5452, 0.6702, 0.5452, 0.8298, 0.7048, 0.8298, 0.5452, 0.8441, 0.5309, 0.8441, 0.7191, 0.8298, 0.5452, 0.6702, 0.5452, 0.6559, 0.5309, 0.8441, 0.5309, 0.6702, 0.7048, 0.8298, 0.7048, 0.8441, 0.7191, 0.6559, 0.7191, 0.6702, 0.5452, 0.6702, 0.7048, 0.6559, 0.7191, 0.6559, 0.5309, 0.8441, 0.5309, 0.8441, 0.7191, 0.8441, 0.7191, 0.8441, 0.5309, 0.8298, 0.5452, 0.8298, 0.7048, 0.8298, 0.7048, 0.8298, 0.5452, 0.6702, 0.7048, 0.6702, 0.5452, 0.6702, 0.5452, 0.6702, 0.7048, 0.8298, 0.7048, 0.6702, 0.7048, 0.6702, 0.7048, 0.8298, 0.7048, 0.6702, 0.7048, 0.6702, 0.5452, 0.6702, 0.5452, 0.6702, 0.7048, 0.8298, 0.5452, 0.8298, 0.7048, 0.8298, 0.7048, 0.8298, 0.5452, 0.6843, 0.6907, 0.6843, 0.5593, 0.6843, 0.5593, 0.6843, 0.6907, 0.6843, 0.6907, 0.6843, 0.5593, 0.6843, 0.5593, 0.6843, 0.6907, 0.6843, 0.6907, 0.8157, 0.6907, 0.8298, 0.7048, 0.6702, 0.7048, 0.6843, 0.5593, 0.6843, 0.6907, 0.6702, 0.7048, 0.6702, 0.5452, 0.8157, 0.5593, 0.6843, 0.5593, 0.6702, 0.5452, 0.8298, 0.5452, 0.8157, 0.6907, 0.8157, 0.5593, 0.8298, 0.5452, 0.8298, 0.7048, 0.8298, 0.7048, 0.6702, 0.7048, 0.6702, 0.7048, 0.8298, 0.7048, 0.8157, 0.6907, 0.6843, 0.6907, 0.6843, 0.6907, 0.8157, 0.6907, 0.8157, 0.5593, 0.8157, 0.6907, 0.8157, 0.6907, 0.8157, 0.5593, 0.6843, 0.5593, 0.8157, 0.5593, 0.8157, 0.5593, 0.6843, 0.5593, 0.8157, 0.5593, 0.8157, 0.6907, 0.8157, 0.6907, 0.8157, 0.5593, 0.8033, 0.6783, 0.6967, 0.6783, 0.6967, 0.6783, 0.8033, 0.6783, 0.8033, 0.5717, 0.8033, 0.6783, 0.8033, 0.6783, 0.8033, 0.5717, 0.8157, 0.6907, 0.6843, 0.6907, 0.6843, 0.6907, 0.8157, 0.6907, 0.8033, 0.5717, 0.6967, 0.5717, 0.6843, 0.5593, 0.8157, 0.5593, 0.8033, 0.6783, 0.8033, 0.5717, 0.8157, 0.5593, 0.8157, 0.6907, 0.6967, 0.6783, 0.8033, 0.6783, 0.8157, 0.6907, 0.6843, 0.6907, 0.6967, 0.5717, 0.6967, 0.6783, 0.6843, 0.6907, 0.6843, 0.5593, 0.6843, 0.5593, 0.8157, 0.5593, 0.8157, 0.5593, 0.6843, 0.5593, 0.8033, 0.5717, 0.8033, 0.6783, 0.8033, 0.6783, 0.8033, 0.5717, 0.6967, 0.5717, 0.8033, 0.5717, 0.8033, 0.5717, 0.6967, 0.5717, 0.6967, 0.6783, 0.6967, 0.5717, 0.6967, 0.5717, 0.6967, 0.6783, 0.6967, 0.6783, 0.6967, 0.5717, 0.6967, 0.5717, 0.6967, 0.6783, 0.6967, 0.5717, 0.8033, 0.5717, 0.8033, 0.5717, 0.6967, 0.5717, 0.7072, 0.5822, 0.7928, 0.5822, 0.7928, 0.5822, 0.7072, 0.5822, 0.7072, 0.6678, 0.7928, 0.6678, 0.8033, 0.6783, 0.6967, 0.6783, 0.7928, 0.6678, 0.7928, 0.5822, 0.8033, 0.5717, 0.8033, 0.6783, 0.7072, 0.5822, 0.7072, 0.6678, 0.6967, 0.6783, 0.6967, 0.5717, 0.7928, 0.5822, 0.7072, 0.5822, 0.6967, 0.5717, 0.8033, 0.5717, 0.8033, 0.6783, 0.6967, 0.6783, 0.6967, 0.6783, 0.8033, 0.6783, 0.7072, 0.6678, 0.7072, 0.5822, 0.7072, 0.5822, 0.7072, 0.6678, 0.7928, 0.5822, 0.7928, 0.6678, 0.7928, 0.6678, 0.7928, 0.5822, 0.7928, 0.6678, 0.7072, 0.6678, 0.7072, 0.6678, 0.7928, 0.6678, 0.7072, 0.5822, 0.7928, 0.5822, 0.7928, 0.5822, 0.7072, 0.5822, 0.7146, 0.6604, 0.7146, 0.5896, 0.7146, 0.5896, 0.7146, 0.6604, 0.7928, 0.6678, 0.7072, 0.6678, 0.7072, 0.6678, 0.7928, 0.6678, 0.7928, 0.5822, 0.7928, 0.6678, 0.7928, 0.6678, 0.7928, 0.5822, 0.7146, 0.5896, 0.7146, 0.6604, 0.7072, 0.6678, 0.7072, 0.5822, 0.7146, 0.6604, 0.7854, 0.6604, 0.7928, 0.6678, 0.7072, 0.6678, 0.7854, 0.5896, 0.7146, 0.5896, 0.7072, 0.5822, 0.7928, 0.5822, 0.7854, 0.6604, 0.7854, 0.5896, 0.7928, 0.5822, 0.7928, 0.6678, 0.7072, 0.6678, 0.7072, 0.5822, 0.7072, 0.5822, 0.7072, 0.6678, 0.7854, 0.5896, 0.7854, 0.6604, 0.7854, 0.6604, 0.7854, 0.5896, 0.7854, 0.5896, 0.7854, 0.6604, 0.7854, 0.6604, 0.7854, 0.5896, 0.7146, 0.5896, 0.7854, 0.5896, 0.7854, 0.5896, 0.7146, 0.5896, 0.7854, 0.6604, 0.7146, 0.6604, 0.7146, 0.6604, 0.7854, 0.6604, 0.7146, 0.5896, 0.7854, 0.5896, 0.7854, 0.5896, 0.7146, 0.5896, 0.7854, 0.6604, 0.7146, 0.6604, 0.7146, 0.6604, 0.7854, 0.6604, 0.7205, 0.6545, 0.7205, 0.5955, 0.7205, 0.5955, 0.7205, 0.6545, 0.7205, 0.5955, 0.7205, 0.6545, 0.7146, 0.6604, 0.7146, 0.5896, 0.7205, 0.6545, 0.7795, 0.6545, 0.7854, 0.6604, 0.7146, 0.6604, 0.7795, 0.5955, 0.7205, 0.5955, 0.7146, 0.5896, 0.7854, 0.5896, 0.7795, 0.6545, 0.7795, 0.5955, 0.7854, 0.5896, 0.7854, 0.6604, 0.7146, 0.6604, 0.7146, 0.5896, 0.7146, 0.5896, 0.7146, 0.6604, 0.7795, 0.6545, 0.7205, 0.6545, 0.7205, 0.6545, 0.7795, 0.6545, 0.7795, 0.5955, 0.7795, 0.6545, 0.7795, 0.6545, 0.7795, 0.5955, 0.7205, 0.5955, 0.7795, 0.5955, 0.7795, 0.5955, 0.7205, 0.5955, 0.7795, 0.6545, 0.7205, 0.6545, 0.7205, 0.6545, 0.7795, 0.6545, 0.7205, 0.5955, 0.7795, 0.5955, 0.7795, 0.5955, 0.7205, 0.5955, 0.7277, 0.6473, 0.7277, 0.6027, 0.7277, 0.6027, 0.7277, 0.6473, 0.7795, 0.5955, 0.7795, 0.6545, 0.7795, 0.6545, 0.7795, 0.5955, 0.7277, 0.6027, 0.7277, 0.6473, 0.7205, 0.6545, 0.7205, 0.5955, 0.7277, 0.6473, 0.7723, 0.6473, 0.7795, 0.6545, 0.7205, 0.6545, 0.7723, 0.6027, 0.7277, 0.6027, 0.7205, 0.5955, 0.7795, 0.5955, 0.7723, 0.6473, 0.7723, 0.6027, 0.7795, 0.5955, 0.7795, 0.6545, 0.7205, 0.6545, 0.7205, 0.5955, 0.7205, 0.5955, 0.7205, 0.6545, 0.7723, 0.6027, 0.7723, 0.6473, 0.7723, 0.6473, 0.7723, 0.6027, 0.7277, 0.6027, 0.7723, 0.6027, 0.7723, 0.6027, 0.7277, 0.6027, 0.7723, 0.6473, 0.7277, 0.6473, 0.7277, 0.6473, 0.7723, 0.6473, 0.7583, 0.6123, 0.742, 0.6123, 0.735, 0.6053, 0.7653, 0.6053, 0.7374, 0.6169, 0.7374, 0.6331, 0.7302, 0.6404, 0.7302, 0.6096, 0.742, 0.6377, 0.7583, 0.6377, 0.7653, 0.6447, 0.735, 0.6447, 0.7277, 0.6027, 0.7723, 0.6027, 0.7723, 0.6027, 0.7277, 0.6027, 0.7277, 0.6473, 0.7277, 0.6027, 0.7277, 0.6027, 0.7277, 0.6473, 0.7723, 0.6027, 0.7723, 0.6473, 0.7723, 0.6473, 0.7723, 0.6027, 0.7723, 0.6473, 0.7277, 0.6473, 0.7277, 0.6473, 0.7723, 0.6473, 0.7436, 0.6186, 0.7564, 0.6186, 0.7564, 0.6314, 0.7436, 0.6314, 0.7695, 0.6101, 0.7653, 0.6053, 0.7723, 0.6027, 0.7628, 0.6168, 0.7564, 0.6186, 0.7583, 0.6123, 0.7436, 0.6186, 0.7374, 0.6169, 0.742, 0.6123, 0.7302, 0.6096, 0.7277, 0.6027, 0.735, 0.6053, 0.7436, 0.6314, 0.742, 0.6377, 0.7374, 0.6331, 0.735, 0.6447, 0.7277, 0.6473, 0.7302, 0.6404, 0.7653, 0.6447, 0.7695, 0.6399, 0.7723, 0.6473, 0.7583, 0.6377, 0.7564, 0.6314, 0.7628, 0.6332, 0.7695, 0.6101, 0.7628, 0.6168, 0.7583, 0.6123, 0.7653, 0.6053, 0.7564, 0.6186, 0.7436, 0.6186, 0.742, 0.6123, 0.7583, 0.6123, 0.7374, 0.6169, 0.7302, 0.6096, 0.735, 0.6053, 0.742, 0.6123, 0.7277, 0.6027, 0.7723, 0.6027, 0.7653, 0.6053, 0.735, 0.6053, 0.7436, 0.6186, 0.7436, 0.6314, 0.7374, 0.6331, 0.7374, 0.6169, 0.742, 0.6377, 0.735, 0.6447, 0.7302, 0.6404, 0.7374, 0.6331, 0.7277, 0.6473, 0.7277, 0.6027, 0.7302, 0.6096, 0.7302, 0.6404, 0.7653, 0.6447, 0.7583, 0.6377, 0.7628, 0.6332, 0.7695, 0.6399, 0.7564, 0.6314, 0.7564, 0.6186, 0.7628, 0.6168, 0.7628, 0.6332, 0.7723, 0.6027, 0.7723, 0.6473, 0.7695, 0.6399, 0.7695, 0.6101, 0.7436, 0.6314, 0.7564, 0.6314, 0.7583, 0.6377, 0.742, 0.6377, 0.7723, 0.6473, 0.7277, 0.6473, 0.735, 0.6447, 0.7653, 0.6447, 0.7628, 0.6332, 0.7628, 0.6168, 0.7695, 0.6101, 0.7695, 0.6399])
me_cube_002.materials.append(mat_material_002)
me_cube_002.use_remesh_preserve_volume = False
me_cube_002.use_remesh_preserve_attributes = False
me_cube_002.use_mirror_vertex_groups = False
me_cube_002.update()

# ---- objects
ob_light = bpy.data.objects.new('Light', light_light)
ob_camera = bpy.data.objects.new('Camera', cam_camera)
ob_cube_003 = bpy.data.objects.new('Cube.003', me_cube_003)
ob_cube_002 = bpy.data.objects.new('Cube.002', me_cube_002)

# ---- transforms, parenting, visibility, modifiers, constraints
ob_light.location = (4.076, 1.005, 5.904)
ob_light.rotation_euler = (0.6503, 0.05522, 1.866)
ob_light.lock_rotations_4d = False
ob_light.empty_display_type = 'ARROWS'
ob_light.color = (0.0, 0.0, 0.0, 0.0)
ob_light.lineart.crease_threshold = 0.0
ob_camera.location = (7.359, -6.926, 4.958)
ob_camera.rotation_euler = (1.109, 0.0, 0.8149)
ob_camera.lock_rotations_4d = False
ob_camera.empty_display_type = 'ARROWS'
ob_camera.color = (0.0, 0.0, 0.0, 0.0)
ob_camera.display_type = 'WIRE'
ob_camera.lineart.crease_threshold = 0.0
ob_cube_003.location = (0.0, 0.0, 0.0)
ob_cube_003.lock_rotations_4d = False
ob_cube_003.empty_display_type = 'ARROWS'
ob_cube_003.lineart.crease_threshold = 0.0
ob_cube_002.location = (0.0, 0.0, 0.0)
ob_cube_002.lock_rotations_4d = False
ob_cube_002.empty_display_type = 'ARROWS'
ob_cube_002.lineart.crease_threshold = 0.0

# ---- collection membership
col_collection.objects.link(ob_light)
col_collection.objects.link(ob_camera)
col_collection.objects.link(ob_cube_003)
col_collection.objects.link(ob_cube_002)

# ---- scene / render settings (as saved in the file)
scene.camera = ob_camera
scene.frame_start = 1; scene.frame_end = 250; scene.frame_set(15)
scene.render.engine = 'BLENDER_EEVEE_NEXT'
scene.cycles.sampling_pattern = 'TABULATED_SOBOL'
scene.cycles.use_light_tree = False
scene.view_settings.view_transform = 'Filmic'
bpy.context.view_layer.update()
